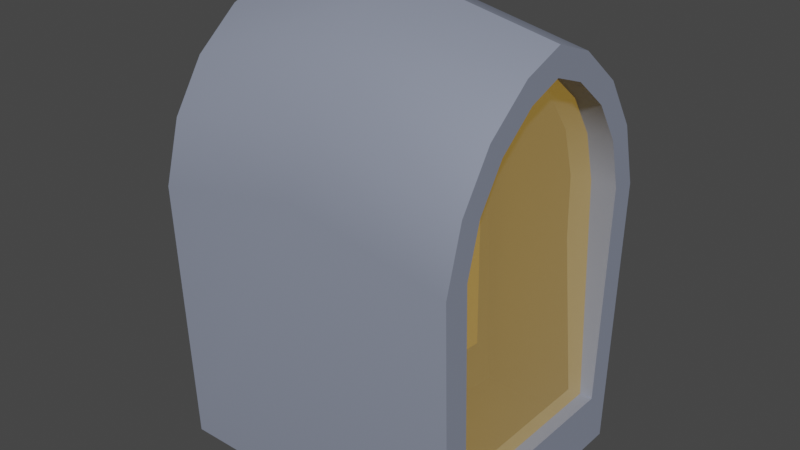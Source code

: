 # Source: paris_detail_roof_05_.blend  (saved by Blender 3.6.11; exported with 4.5.12 LTS)
import bpy
from mathutils import Matrix  # noqa: F401  (used for matrix-valued properties, if any)

bpy.ops.wm.read_factory_settings(use_empty=True)
scene = bpy.context.scene
scene.name = 'Scene'

# ---- collections
col_collection = bpy.data.collections.new('Collection'); scene.collection.children.link(col_collection)

# ---- materials (node trees are filled in below, after node groups)
mat_material = bpy.data.materials.new('Material')
mat_material.alpha_threshold = 0.0
mat_material.use_transparent_shadow = False
mat_material.roughness = 0.5
mat_material.line_color = (0.0, 0.0, 0.0, 1.0)
mat_material_001 = bpy.data.materials.new('Material.001')
mat_material_001.use_transparent_shadow = False

# ---- node groups
ng_auto_smooth = bpy.data.node_groups.new('Auto Smooth', 'GeometryNodeTree')
_s = ng_auto_smooth.interface.new_socket(name='Geometry', in_out='OUTPUT', socket_type='NodeSocketGeometry')
_s = ng_auto_smooth.interface.new_socket(name='Geometry', in_out='INPUT', socket_type='NodeSocketGeometry')
_s = ng_auto_smooth.interface.new_socket(name='Angle', in_out='INPUT', socket_type='NodeSocketFloat')
_s.subtype = 'ANGLE'
_s.min_value = 0.0
_s.max_value = 3.142
ng_auto_smooth.is_modifier = True
_N = ng_auto_smooth.nodes; _L = ng_auto_smooth.links
n0 = _N.new('NodeGroupOutput'); n0.name = 'Group Output'; n0.location = (480, -100)
n1 = _N.new('NodeGroupInput'); n1.name = 'Group Input'; n1.location = (-420, -300)
n2 = _N.new('NodeGroupInput'); n2.name = 'Group Input.001'; n2.location = (-60, -100)
n3 = _N.new('GeometryNodeSetShadeSmooth'); n3.name = 'Set Shade Smooth'; n3.location = (120, -100)
n3.domain = 'EDGE'
n4 = _N.new('GeometryNodeSetShadeSmooth'); n4.name = 'Set Shade Smooth.001'; n4.location = (300, -100)
n5 = _N.new('GeometryNodeInputMeshEdgeAngle'); n5.name = 'Edge Angle'; n5.location = (-420, -220)
n6 = _N.new('GeometryNodeInputEdgeSmooth'); n6.name = 'Is Edge Smooth'; n6.location = (-60, -160)
n7 = _N.new('GeometryNodeInputShadeSmooth'); n7.name = 'Is Face Smooth'; n7.location = (-240, -340)
n8 = _N.new('FunctionNodeBooleanMath'); n8.name = 'Boolean Math'; n8.location = (-60, -220)
n9 = _N.new('FunctionNodeCompare'); n9.name = 'Compare'; n9.location = (-240, -180)
n9.operation = 'LESS_EQUAL'
_L.new(n5.outputs[0], n9.inputs[0])
_L.new(n4.outputs[0], n0.inputs[0])
_L.new(n1.outputs[1], n9.inputs[1])
_L.new(n9.outputs[0], n8.inputs[0])
_L.new(n7.outputs[0], n8.inputs[1])
_L.new(n2.outputs[0], n3.inputs[0])
_L.new(n6.outputs[0], n3.inputs[1])
_L.new(n3.outputs[0], n4.inputs[0])
_L.new(n8.outputs[0], n3.inputs[2])
n0.is_active_output = True

# ---- material node trees
mat_material.use_nodes = True; mat_material.node_tree.nodes.clear()
_N = mat_material.node_tree.nodes; _L = mat_material.node_tree.links
n0 = _N.new('ShaderNodeOutputMaterial'); n0.name = 'Material Output'; n0.location = (300, 300)
n1 = _N.new('ShaderNodeBsdfPrincipled'); n1.name = 'Principled BSDF'; n1.location = (10, 300)
n1.distribution = 'GGX'
n1.subsurface_method = 'RANDOM_WALK_SKIN'
n1.inputs[0].default_value = (0.8072, 0.6127, 0.222, 1.0)
n1.inputs[1].default_value = 0.4882
n1.inputs[2].default_value = 0.0
n1.inputs[3].default_value = 1.45
n1.inputs[13].default_value = 1.0
n1.inputs[18].default_value = 1.0
n1.inputs[19].default_value = 0.25
n1.inputs[24].default_value = 0.2
n1.inputs[27].default_value = (0.1743, 0.1009, 0.01787, 1.0)
n1.inputs[28].default_value = 1.0
_L.new(n1.outputs[0], n0.inputs[0])
n0.is_active_output = True
mat_material_001.use_nodes = True; mat_material_001.node_tree.nodes.clear()
_N = mat_material_001.node_tree.nodes; _L = mat_material_001.node_tree.links
n0 = _N.new('ShaderNodeBsdfPrincipled'); n0.name = 'Principled BSDF'; n0.location = (10, 300)
n0.distribution = 'GGX'
n0.subsurface_method = 'RANDOM_WALK_SKIN'
n0.inputs[0].default_value = (0.2918, 0.3253, 0.42, 1.0)
n0.inputs[1].default_value = 0.2598
n0.inputs[2].default_value = 0.6496
n0.inputs[3].default_value = 1.45
n0.inputs[13].default_value = 0.2717
n0.inputs[27].default_value = (0.0, 0.0, 0.0, 1.0)
n0.inputs[28].default_value = 1.0
n1 = _N.new('ShaderNodeOutputMaterial'); n1.name = 'Material Output'; n1.location = (300, 300)
_L.new(n0.outputs[0], n1.inputs[0])
n1.is_active_output = True

# ---- world
world_world = bpy.data.worlds.new('World'); scene.world = world_world
world_world.use_nodes = True; world_world.node_tree.nodes.clear()
_N = world_world.node_tree.nodes; _L = world_world.node_tree.links
n0 = _N.new('ShaderNodeOutputWorld'); n0.name = 'World Output'; n0.location = (300, 300)
n1 = _N.new('ShaderNodeBackground'); n1.name = 'Background'; n1.location = (10, 300)
n1.inputs[0].default_value = (0.05088, 0.05088, 0.05088, 1.0)
_L.new(n1.outputs[0], n0.inputs[0])
n0.is_active_output = True
world_world.color = (0.05088, 0.05088, 0.05088)
world_world.use_sun_shadow = False
world_world.sun_shadow_jitter_overblur = 0.0

# ---- meshes
me_cube = bpy.data.meshes.new('Cube')
me_cube.from_pydata([(1.0, 0.6406, 1.103), (1.0, 0.9287, -1.0), (1.0, -0.6406, 1.103), (1.0, -0.9287, -1.0), (-1.0, 0.6406, 1.103), (-1.0, 0.9287, -1.0), (-1.0, -0.6406, 1.103), (-1.0, -0.9287, -1.0), (1.0, 1.0, 0.5), (-1.0, -1.0, 0.5), (1.0, -1.0, 0.5), (-1.0, 1.0, 0.5), (1.0, 0.0, 1.389), (-1.0, 0.0, 1.389), (-1.0, -0.8751, 0.8335), (1.0, 0.8751, 0.8335), (1.0, -0.8751, 0.8335), (-1.0, 0.8751, 0.8335), (-1.0, 0.3108, 1.304), (1.0, 0.3108, 1.304), (1.0, -0.3108, 1.304), (-1.0, -0.3108, 1.304), (1.0, 0.5189, 1.012), (1.0, 0.7522, -0.6913), (1.0, -0.5189, 1.012), (1.0, -0.7522, -0.6913), (1.0, 0.81, 0.5237), (1.0, -0.81, 0.5237), (1.0, 1.298e-09, 1.244), (1.0, 0.7088, 0.7938), (1.0, -0.7088, 0.7938), (1.0, 0.2517, 1.175), (1.0, -0.2517, 1.175), (-1.0, 0.5189, 1.012), (-1.0, 0.7522, -0.6913), (-1.0, -0.5189, 1.012), (-1.0, -0.7522, -0.6913), (-1.0, -0.81, 0.5237), (-1.0, 0.81, 0.5237), (-1.0, 1.298e-09, 1.244), (-1.0, -0.7088, 0.7938), (-1.0, 0.7088, 0.7938), (-1.0, 0.2517, 1.175), (-1.0, -0.2517, 1.175), (0.8387, 0.5189, 1.012), (0.9179, 0.7522, -0.6913), (0.8387, -0.5189, 1.012), (0.9179, -0.7522, -0.6913), (0.8387, 0.81, 0.5237), (0.8387, -0.81, 0.5237), (0.8387, 1.298e-09, 1.244), (0.8387, 0.7088, 0.7938), (0.8387, -0.7088, 0.7938), (0.8387, 0.2517, 1.175), (0.8387, -0.2517, 1.175), (-0.8387, 0.5189, 1.012), (-0.9179, 0.7522, -0.6913), (-0.8387, -0.5189, 1.012), (-0.9179, -0.7522, -0.6913), (-0.8387, -0.81, 0.5237), (-0.8387, 0.81, 0.5237), (-0.8387, 1.298e-09, 1.244), (-0.8387, -0.7088, 0.7938), (-0.8387, 0.7088, 0.7938), (-0.8387, 0.2517, 1.175), (-0.8387, -0.2517, 1.175), (0.0, 0.9287, -1.0), (0.0, -0.6406, 1.27), (0.0, -0.9287, -1.0), (0.0, 0.6406, 1.27), (0.0, 1.0, 0.6663), (0.0, -1.0, 0.6663), (0.0, 0.0, 1.555), (0.0, 0.8751, 0.9998), (0.0, -0.8751, 0.9998), (0.0, 0.3108, 1.47), (0.0, -0.3108, 1.47)], [], [(76, 21, 6, 67), (74, 67, 6, 14), (73, 69, 0, 15), (0, 19, 31, 22), (71, 9, 7, 68), (75, 18, 13, 72), (70, 73, 15, 8), (71, 74, 14, 9), (69, 4, 18, 75), (66, 5, 11, 70), (72, 13, 21, 76), (66, 68, 7, 5), (17, 11, 38, 41), (29, 22, 44, 51), (19, 12, 28, 31), (20, 2, 24, 32), (15, 0, 22, 29), (8, 15, 29, 26), (3, 1, 23, 25), (10, 3, 25, 27), (2, 16, 30, 24), (12, 20, 32, 28), (1, 8, 26, 23), (16, 10, 27, 30), (37, 40, 62, 59), (14, 6, 35, 40), (21, 13, 39, 43), (7, 9, 37, 36), (11, 5, 34, 38), (18, 4, 33, 42), (13, 18, 42, 39), (4, 17, 41, 33), (6, 21, 43, 35), (9, 14, 40, 37), (5, 7, 36, 34), (49, 47, 45, 48, 51, 44, 53, 50, 54, 46, 52), (62, 57, 65, 61, 64, 55, 63, 60, 56, 58, 59), (33, 41, 63, 55), (24, 30, 52, 46), (39, 42, 64, 61), (22, 31, 53, 44), (40, 35, 57, 62), (27, 25, 47, 49), (35, 43, 65, 57), (28, 32, 54, 50), (42, 33, 55, 64), (32, 24, 46, 54), (36, 37, 59, 58), (23, 26, 48, 45), (38, 34, 56, 60), (26, 29, 51, 48), (34, 36, 58, 56), (25, 23, 45, 47), (41, 38, 60, 63), (30, 27, 49, 52), (43, 39, 61, 65), (31, 28, 50, 53), (1, 3, 68, 66), (12, 72, 76, 20), (1, 66, 70, 8), (0, 69, 75, 19), (10, 16, 74, 71), (11, 17, 73, 70), (19, 75, 72, 12), (10, 71, 68, 3), (17, 4, 69, 73), (16, 2, 67, 74), (20, 76, 67, 2)])
me_cube.polygons.foreach_set('use_smooth', [True] * 68)
me_cube.polygons.foreach_set('material_index', [1, 1, 1, 1, 1, 1, 1, 1, 1, 1, 1, 1, 1, 1, 1, 1, 1, 1, 1, 1, 1, 1, 1, 1, 1, 1, 1, 1, 1, 1, 1, 1, 1, 1, 1, 0, 0, 1, 1, 1, 1, 1, 1, 1, 1, 1, 1, 1, 1, 1, 1, 1, 1, 1, 1, 1, 1, 1, 1, 1, 1, 1, 1, 1, 1, 1, 1, 1])
_uv = me_cube.uv_layers.new(name='UVMap')
_uv.uv.foreach_set('vector', [0.75, 0.6875, 0.875, 0.6875, 0.875, 0.75, 0.75, 0.75, 0.5938, 0.875, 0.625, 0.875, 0.625, 1.0, 0.5938, 1.0, 0.5938, 0.375, 0.625, 0.375, 0.625, 0.5, 0.5938, 0.5, 0.625, 0.5, 0.625, 0.5625, 0.625, 0.5625, 0.625, 0.5, 0.5625, 0.875, 0.5625, 1.0, 0.0, 0.0, 0.0, 0.0, 0.75, 0.5625, 0.875, 0.5625, 0.875, 0.625, 0.75, 0.625, 0.5625, 0.375, 0.5938, 0.375, 0.5938, 0.5, 0.5625, 0.5, 0.5625, 0.875, 0.5938, 0.875, 0.5938, 1.0, 0.5625, 1.0, 0.75, 0.5, 0.875, 0.5, 0.875, 0.5625, 0.75, 0.5625, 0.0, 0.0, 0.0, 0.0, 0.5625, 0.25, 0.5625, 0.375, 0.75, 0.625, 0.875, 0.625, 0.875, 0.6875, 0.75, 0.6875, 0.0, 0.0, 0.0, 0.0, 0.0, 0.0, 0.0, 0.0, 0.5938, 0.25, 0.5625, 0.25, 0.5625, 0.25, 0.5938, 0.25, 0.5938, 0.5, 0.625, 0.5, 0.625, 0.5, 0.5938, 0.5, 0.625, 0.5625, 0.625, 0.625, 0.625, 0.625, 0.625, 0.5625, 0.625, 0.6875, 0.625, 0.75, 0.625, 0.75, 0.625, 0.6875, 0.5938, 0.5, 0.625, 0.5, 0.625, 0.5, 0.5938, 0.5, 0.5625, 0.5, 0.5938, 0.5, 0.5938, 0.5, 0.5625, 0.5, 0.0, 0.0, 0.0, 0.0, 0.0, 0.0, 0.0, 0.0, 0.5625, 0.75, 0.0, 0.0, 0.0, 0.0, 0.5625, 0.75, 0.625, 0.75, 0.5938, 0.75, 0.5938, 0.75, 0.625, 0.75, 0.625, 0.625, 0.625, 0.6875, 0.625, 0.6875, 0.625, 0.625, 0.0, 0.0, 0.5625, 0.5, 0.5625, 0.5, 0.0, 0.0, 0.5938, 0.75, 0.5625, 0.75, 0.5625, 0.75, 0.5938, 0.75, 0.5625, 1.0, 0.5938, 1.0, 0.5938, 1.0, 0.5625, 1.0, 0.5938, 1.0, 0.625, 1.0, 0.625, 1.0, 0.5938, 1.0, 0.875, 0.6875, 0.875, 0.625, 0.875, 0.625, 0.875, 0.6875, 0.0, 0.0, 0.5625, 1.0, 0.5625, 1.0, 0.0, 0.0, 0.5625, 0.25, 0.0, 0.0, 0.0, 0.0, 0.5625, 0.25, 0.875, 0.5625, 0.875, 0.5, 0.875, 0.5, 0.875, 0.5625, 0.875, 0.625, 0.875, 0.5625, 0.875, 0.5625, 0.875, 0.625, 0.625, 0.25, 0.5938, 0.25, 0.5938, 0.25, 0.625, 0.25, 0.875, 0.75, 0.875, 0.6875, 0.875, 0.6875, 0.875, 0.75, 0.5625, 1.0, 0.5938, 1.0, 0.5938, 1.0, 0.5625, 1.0, 0.0, 0.0, 0.0, 0.0, 0.0, 0.0, 0.0, 0.0, 0.5625, 0.75, 0.0, 0.0, 0.0, 0.0, 0.5625, 0.5, 0.5938, 0.5, 0.625, 0.5, 0.625, 0.5625, 0.625, 0.625, 0.625, 0.6875, 0.625, 0.75, 0.5938, 0.75, 0.5938, 1.0, 0.875, 0.75, 0.875, 0.6875, 0.875, 0.625, 0.875, 0.5625, 0.625, 0.25, 0.5938, 0.25, 0.5625, 0.25, 0.0, 0.0, 0.0, 0.0, 0.5625, 1.0, 0.625, 0.25, 0.5938, 0.25, 0.5938, 0.25, 0.625, 0.25, 0.625, 0.75, 0.5938, 0.75, 0.5938, 0.75, 0.625, 0.75, 0.875, 0.625, 0.875, 0.5625, 0.875, 0.5625, 0.875, 0.625, 0.625, 0.5, 0.625, 0.5625, 0.625, 0.5625, 0.625, 0.5, 0.5938, 1.0, 0.625, 1.0, 0.625, 1.0, 0.5938, 1.0, 0.5625, 0.75, 0.0, 0.0, 0.0, 0.0, 0.5625, 0.75, 0.875, 0.75, 0.875, 0.6875, 0.875, 0.6875, 0.875, 0.75, 0.625, 0.625, 0.625, 0.6875, 0.625, 0.6875, 0.625, 0.625, 0.875, 0.5625, 0.875, 0.5, 0.875, 0.5, 0.875, 0.5625, 0.625, 0.6875, 0.625, 0.75, 0.625, 0.75, 0.625, 0.6875, 0.0, 0.0, 0.5625, 1.0, 0.5625, 1.0, 0.0, 0.0, 0.0, 0.0, 0.5625, 0.5, 0.5625, 0.5, 0.0, 0.0, 0.5625, 0.25, 0.0, 0.0, 0.0, 0.0, 0.5625, 0.25, 0.5625, 0.5, 0.5938, 0.5, 0.5938, 0.5, 0.5625, 0.5, 0.0, 0.0, 0.0, 0.0, 0.0, 0.0, 0.0, 0.0, 0.0, 0.0, 0.0, 0.0, 0.0, 0.0, 0.0, 0.0, 0.5938, 0.25, 0.5625, 0.25, 0.5625, 0.25, 0.5938, 0.25, 0.5938, 0.75, 0.5625, 0.75, 0.5625, 0.75, 0.5938, 0.75, 0.875, 0.6875, 0.875, 0.625, 0.875, 0.625, 0.875, 0.6875, 0.625, 0.5625, 0.625, 0.625, 0.625, 0.625, 0.625, 0.5625, 0.0, 0.0, 0.0, 0.0, 0.0, 0.0, 0.0, 0.0, 0.625, 0.625, 0.75, 0.625, 0.75, 0.6875, 0.625, 0.6875, 0.0, 0.0, 0.0, 0.0, 0.5625, 0.375, 0.5625, 0.5, 0.625, 0.5, 0.75, 0.5, 0.75, 0.5625, 0.625, 0.5625, 0.5625, 0.75, 0.5938, 0.75, 0.5938, 0.875, 0.5625, 0.875, 0.5625, 0.25, 0.5938, 0.25, 0.5938, 0.375, 0.5625, 0.375, 0.625, 0.5625, 0.75, 0.5625, 0.75, 0.625, 0.625, 0.625, 0.5625, 0.75, 0.5625, 0.875, 0.0, 0.0, 0.0, 0.0, 0.5938, 0.25, 0.625, 0.25, 0.625, 0.375, 0.5938, 0.375, 0.5938, 0.75, 0.625, 0.75, 0.625, 0.875, 0.5938, 0.875, 0.625, 0.6875, 0.75, 0.6875, 0.75, 0.75, 0.625, 0.75])
me_cube.materials.append(mat_material)
me_cube.materials.append(mat_material_001)
me_cube.use_mirror_vertex_groups = False
me_cube.update()

# ---- objects
ob_cube_convcol = bpy.data.objects.new('Cube-convcol', me_cube)

# ---- transforms, parenting, visibility, modifiers, constraints
ob_cube_convcol.location = (0.0, 0.0, 0.0)
ob_cube_convcol.scale = (0.9184, 0.7929, 1.073)
ob_cube_convcol.lock_rotations_4d = False
ob_cube_convcol.empty_display_type = 'ARROWS'
ob_cube_convcol.lineart.crease_threshold = 0.0
_m = ob_cube_convcol.modifiers.new('Auto Smooth', 'NODES')
_m.node_group = ng_auto_smooth
_gi = [s.identifier for s in ng_auto_smooth.interface.items_tree if s.item_type == 'SOCKET' and s.in_out == 'INPUT']
_m[_gi[1]] = 0.5236  # Angle

# ---- collection membership
col_collection.objects.link(ob_cube_convcol)

# ---- scene / render settings (as saved in the file)
scene.frame_start = 1; scene.frame_end = 250; scene.frame_set(1)
scene.render.engine = 'BLENDER_EEVEE_NEXT'
scene.cycles.sampling_pattern = 'TABULATED_SOBOL'
scene.view_settings.view_transform = 'Filmic'
bpy.context.view_layer.update()

# ---- added for rendering (the .blend has no active camera and no usable light): camera, sun
cam_auto = bpy.data.cameras.new('AutoCamera')
cam_auto.lens = 50.0
cam_auto.sensor_width = 36.0
cam_auto.clip_end = 1000.0
ob_auto_camera = bpy.data.objects.new('AutoCamera', cam_auto)
scene.collection.objects.link(ob_auto_camera)
ob_auto_camera.location = (3.38857, -4.06628, 3.00894)
ob_auto_camera.rotation_euler = (1.09748, -7.21219e-08, 0.694738)
scene.camera = ob_auto_camera
light_auto_sun = bpy.data.lights.new('AutoSun', 'SUN')
light_auto_sun.energy = 3.0
light_auto_sun.angle = 0.0523599
ob_auto_sun = bpy.data.objects.new('AutoSun', light_auto_sun)
scene.collection.objects.link(ob_auto_sun)
ob_auto_sun.rotation_euler = (0.872665, 0.174533, 0.523599)
bpy.context.view_layer.update()
